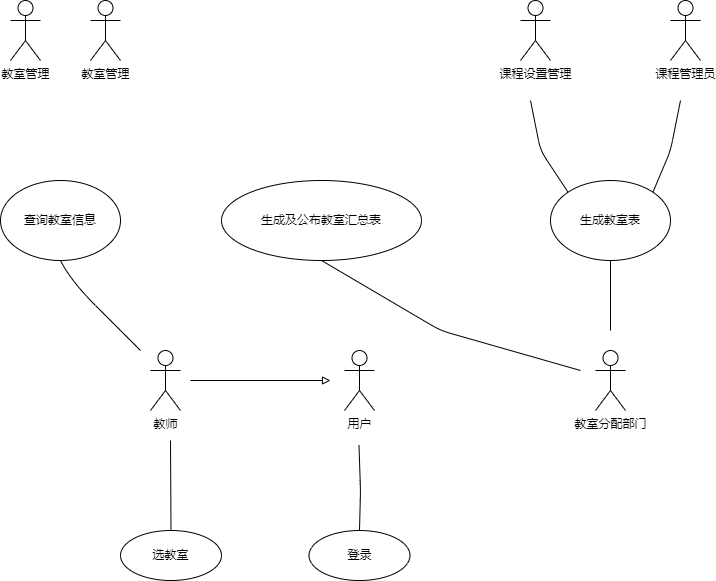

The diagram above was exported from draw.io. Its source (the exported page's mxGraphModel, read from the mxfile embedded in the PNG):
<mxGraphModel dx="1038" dy="623" grid="1" gridSize="10" guides="1" tooltips="1" connect="1" arrows="1" fold="1" page="1" pageScale="1" pageWidth="827" pageHeight="1169" math="0" shadow="0">
  <root>
    <mxCell id="0" />
    <mxCell id="1" parent="0" />
    <mxCell id="fM4UkT_02uWw39dHR8NU-1" value="教室管理" style="shape=umlActor;verticalLabelPosition=bottom;verticalAlign=top;html=1;outlineConnect=0;" vertex="1" parent="1">
      <mxGeometry x="80" y="60" width="30" height="60" as="geometry" />
    </mxCell>
    <mxCell id="fM4UkT_02uWw39dHR8NU-2" value="教室管理" style="shape=umlActor;verticalLabelPosition=bottom;verticalAlign=top;html=1;outlineConnect=0;" vertex="1" parent="1">
      <mxGeometry x="160" y="60" width="30" height="60" as="geometry" />
    </mxCell>
    <mxCell id="fM4UkT_02uWw39dHR8NU-3" value="查询教室信息" style="ellipse;whiteSpace=wrap;html=1;" vertex="1" parent="1">
      <mxGeometry x="70" y="240" width="120" height="80" as="geometry" />
    </mxCell>
    <mxCell id="fM4UkT_02uWw39dHR8NU-4" value="生成及公布教室汇总表" style="ellipse;whiteSpace=wrap;html=1;" vertex="1" parent="1">
      <mxGeometry x="291" y="240" width="200" height="80" as="geometry" />
    </mxCell>
    <mxCell id="fM4UkT_02uWw39dHR8NU-5" value="教师" style="shape=umlActor;verticalLabelPosition=bottom;verticalAlign=top;html=1;outlineConnect=0;" vertex="1" parent="1">
      <mxGeometry x="220" y="410" width="30" height="60" as="geometry" />
    </mxCell>
    <mxCell id="fM4UkT_02uWw39dHR8NU-6" value="用户" style="shape=umlActor;verticalLabelPosition=bottom;verticalAlign=top;html=1;outlineConnect=0;" vertex="1" parent="1">
      <mxGeometry x="414" y="410" width="30" height="60" as="geometry" />
    </mxCell>
    <mxCell id="fM4UkT_02uWw39dHR8NU-7" value="教室分配部门" style="shape=umlActor;verticalLabelPosition=bottom;verticalAlign=top;html=1;outlineConnect=0;" vertex="1" parent="1">
      <mxGeometry x="665" y="410" width="30" height="60" as="geometry" />
    </mxCell>
    <mxCell id="fM4UkT_02uWw39dHR8NU-8" value="课程设置管理" style="shape=umlActor;verticalLabelPosition=bottom;verticalAlign=top;html=1;outlineConnect=0;" vertex="1" parent="1">
      <mxGeometry x="590" y="60" width="30" height="60" as="geometry" />
    </mxCell>
    <mxCell id="fM4UkT_02uWw39dHR8NU-9" value="课程管理员" style="shape=umlActor;verticalLabelPosition=bottom;verticalAlign=top;html=1;outlineConnect=0;" vertex="1" parent="1">
      <mxGeometry x="740" y="60" width="30" height="60" as="geometry" />
    </mxCell>
    <mxCell id="fM4UkT_02uWw39dHR8NU-10" value="生成教室表" style="ellipse;whiteSpace=wrap;html=1;" vertex="1" parent="1">
      <mxGeometry x="620" y="240" width="120" height="80" as="geometry" />
    </mxCell>
    <mxCell id="fM4UkT_02uWw39dHR8NU-11" value="登录" style="ellipse;whiteSpace=wrap;html=1;" vertex="1" parent="1">
      <mxGeometry x="378.5" y="590" width="101" height="50" as="geometry" />
    </mxCell>
    <mxCell id="fM4UkT_02uWw39dHR8NU-13" value="选教室" style="ellipse;whiteSpace=wrap;html=1;" vertex="1" parent="1">
      <mxGeometry x="190" y="590" width="101" height="50" as="geometry" />
    </mxCell>
    <mxCell id="fM4UkT_02uWw39dHR8NU-19" value="" style="curved=1;endArrow=none;html=1;endFill=0;entryX=0.5;entryY=1;entryDx=0;entryDy=0;" edge="1" parent="1" target="fM4UkT_02uWw39dHR8NU-3">
      <mxGeometry width="50" height="50" relative="1" as="geometry">
        <mxPoint x="210" y="410" as="sourcePoint" />
        <mxPoint x="130" y="330" as="targetPoint" />
        <Array as="points">
          <mxPoint x="190" y="390" />
          <mxPoint x="140" y="340" />
        </Array>
      </mxGeometry>
    </mxCell>
    <mxCell id="fM4UkT_02uWw39dHR8NU-23" value="" style="endArrow=none;html=1;entryX=0.5;entryY=0;entryDx=0;entryDy=0;rounded=1;" edge="1" parent="1" target="fM4UkT_02uWw39dHR8NU-13">
      <mxGeometry width="50" height="50" relative="1" as="geometry">
        <mxPoint x="240" y="500" as="sourcePoint" />
        <mxPoint x="240" y="580" as="targetPoint" />
      </mxGeometry>
    </mxCell>
    <mxCell id="fM4UkT_02uWw39dHR8NU-24" value="" style="endArrow=none;html=1;entryX=0.5;entryY=0;entryDx=0;entryDy=0;rounded=1;" edge="1" parent="1" target="fM4UkT_02uWw39dHR8NU-11">
      <mxGeometry width="50" height="50" relative="1" as="geometry">
        <mxPoint x="428.5" y="505" as="sourcePoint" />
        <mxPoint x="428.5" y="585" as="targetPoint" />
        <Array as="points">
          <mxPoint x="430" y="550" />
        </Array>
      </mxGeometry>
    </mxCell>
    <mxCell id="fM4UkT_02uWw39dHR8NU-25" value="" style="endArrow=block;html=1;endFill=0;curved=1;" edge="1" parent="1">
      <mxGeometry width="50" height="50" relative="1" as="geometry">
        <mxPoint x="260" y="440" as="sourcePoint" />
        <mxPoint x="400" y="440" as="targetPoint" />
      </mxGeometry>
    </mxCell>
    <mxCell id="fM4UkT_02uWw39dHR8NU-26" value="" style="endArrow=none;html=1;entryX=0.5;entryY=1;entryDx=0;entryDy=0;rounded=1;" edge="1" parent="1" target="fM4UkT_02uWw39dHR8NU-10">
      <mxGeometry width="50" height="50" relative="1" as="geometry">
        <mxPoint x="680" y="390" as="sourcePoint" />
        <mxPoint x="680" y="330" as="targetPoint" />
      </mxGeometry>
    </mxCell>
    <mxCell id="fM4UkT_02uWw39dHR8NU-27" value="" style="endArrow=none;html=1;entryX=0;entryY=0;entryDx=0;entryDy=0;rounded=1;" edge="1" parent="1" target="fM4UkT_02uWw39dHR8NU-10">
      <mxGeometry width="50" height="50" relative="1" as="geometry">
        <mxPoint x="600" y="160" as="sourcePoint" />
        <mxPoint x="670" y="220" as="targetPoint" />
        <Array as="points">
          <mxPoint x="610" y="210" />
        </Array>
      </mxGeometry>
    </mxCell>
    <mxCell id="fM4UkT_02uWw39dHR8NU-28" value="" style="endArrow=none;html=1;entryX=1;entryY=0;entryDx=0;entryDy=0;rounded=1;" edge="1" parent="1" target="fM4UkT_02uWw39dHR8NU-10">
      <mxGeometry width="50" height="50" relative="1" as="geometry">
        <mxPoint x="750" y="160" as="sourcePoint" />
        <mxPoint x="270" y="610" as="targetPoint" />
        <Array as="points">
          <mxPoint x="740" y="210" />
        </Array>
      </mxGeometry>
    </mxCell>
    <mxCell id="fM4UkT_02uWw39dHR8NU-29" value="" style="endArrow=none;html=1;exitX=0.5;exitY=1;exitDx=0;exitDy=0;rounded=1;" edge="1" parent="1" source="fM4UkT_02uWw39dHR8NU-4">
      <mxGeometry width="50" height="50" relative="1" as="geometry">
        <mxPoint x="280" y="540" as="sourcePoint" />
        <mxPoint x="650" y="430" as="targetPoint" />
        <Array as="points">
          <mxPoint x="510" y="390" />
        </Array>
      </mxGeometry>
    </mxCell>
  </root>
</mxGraphModel>